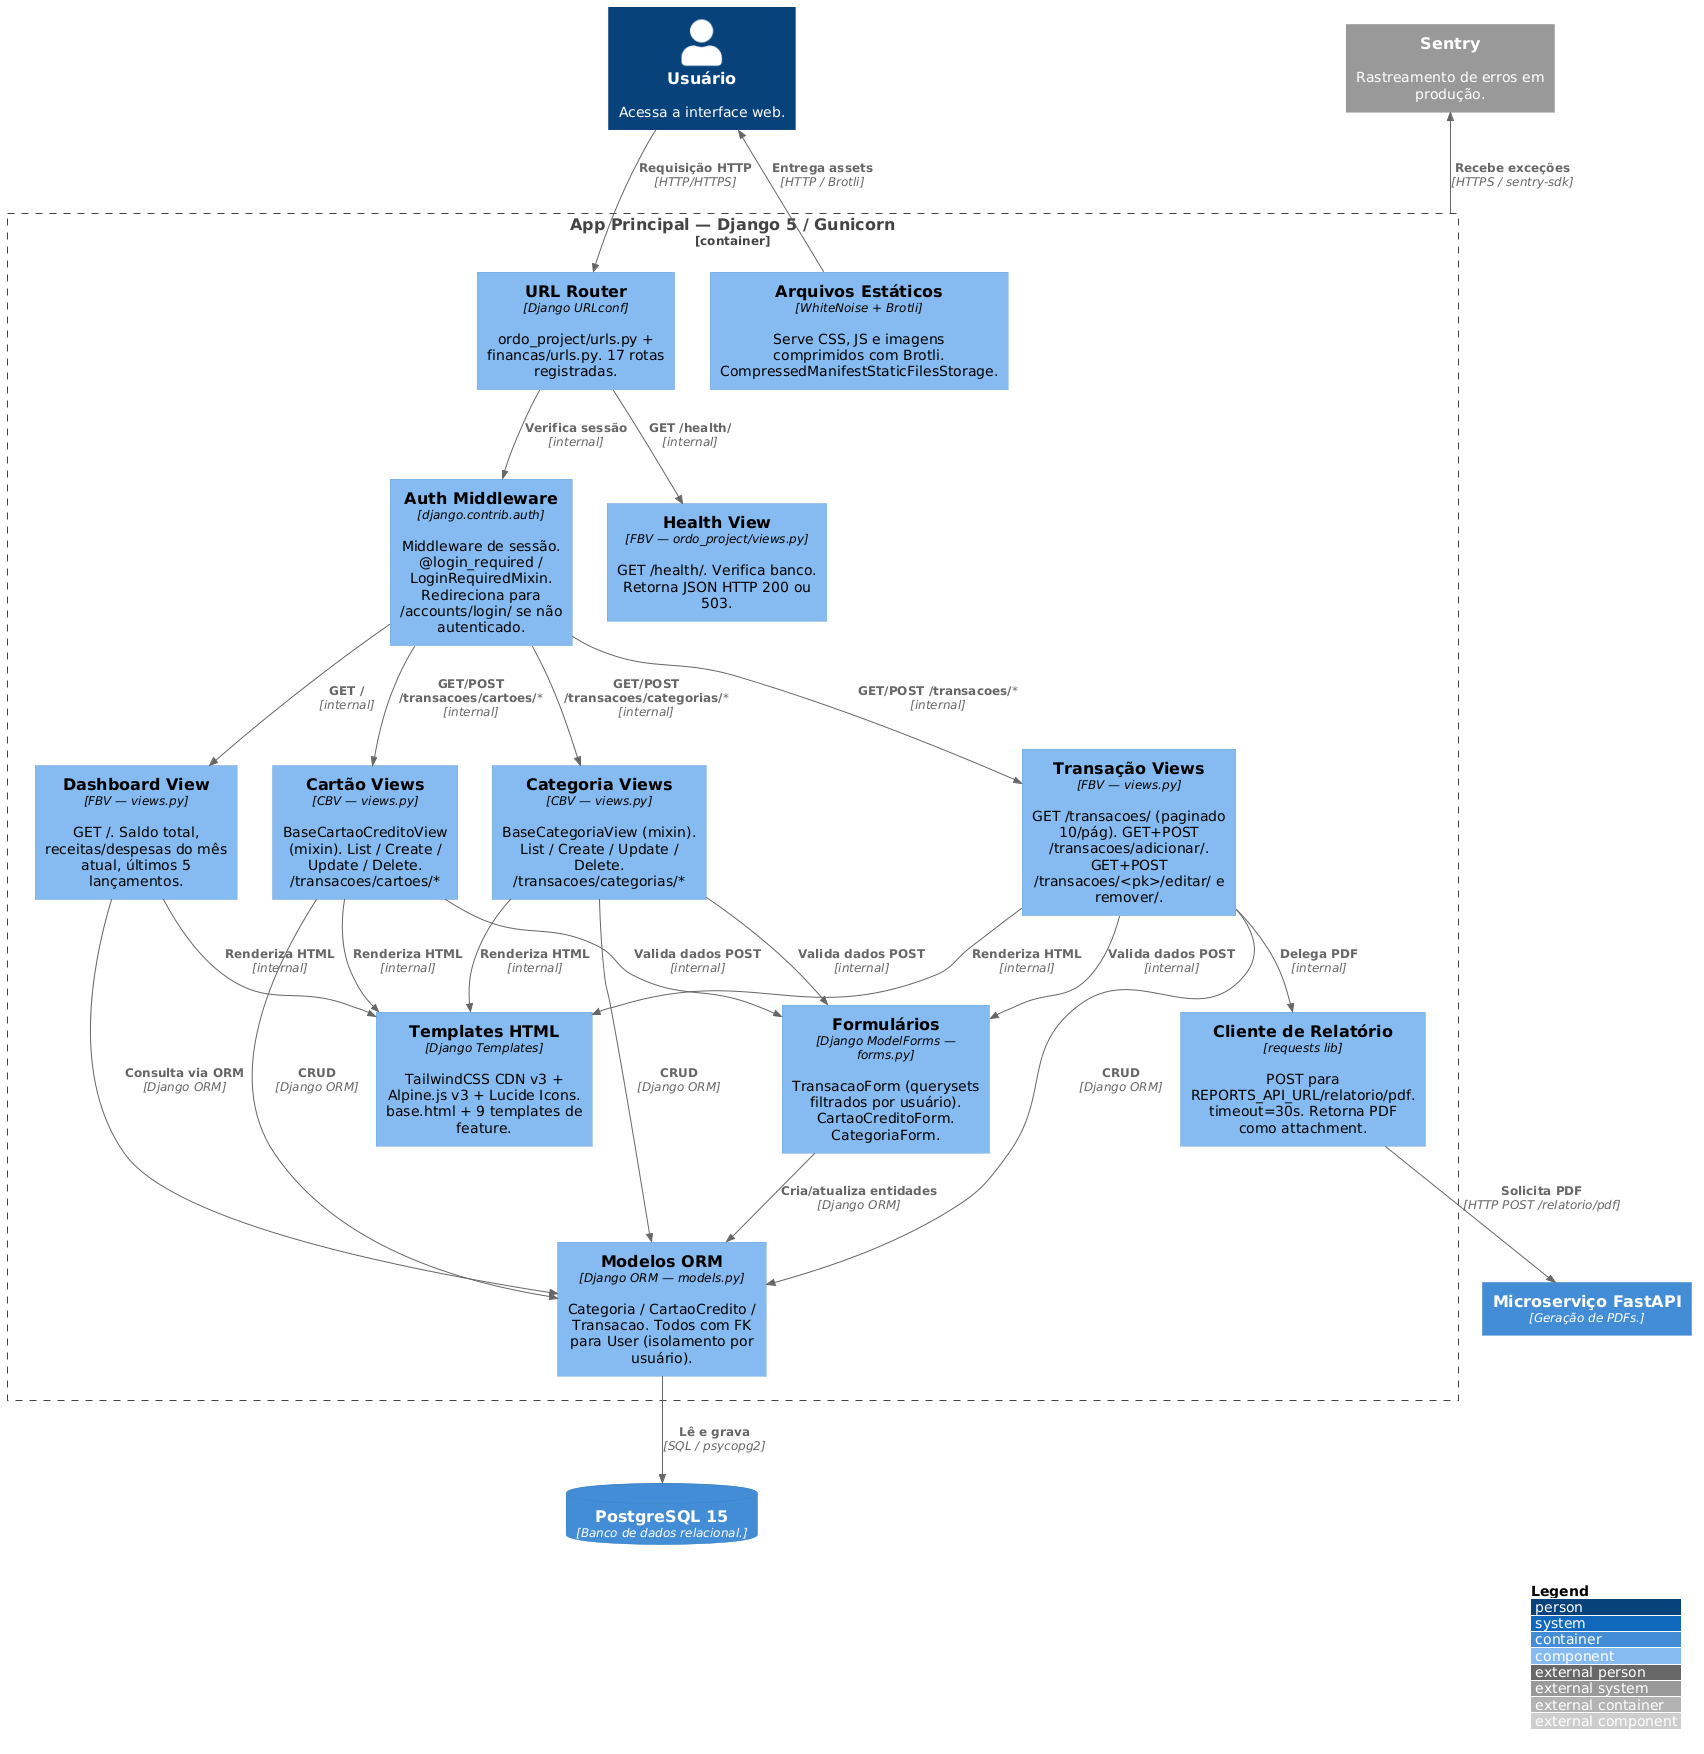

The diagram above was rendered by PlantUML. Its source (embedded in the PNG):
@startuml c3_componentes_django
!include https://raw.githubusercontent.com/plantuml-stdlib/C4-PlantUML/master/C4_Component.puml

Person(usuarioFinal, "Usuário", "Acessa a interface web.")
ContainerDb(db, "PostgreSQL 15", "Banco de dados relacional.")
Container(api, "Microserviço FastAPI", "Geração de PDFs.")
System_Ext(sentry, "Sentry", "Rastreamento de erros em produção.")

Container_Boundary(web, "App Principal — Django 5 / Gunicorn") {
  Component(urlRouter, "URL Router", "Django URLconf", "ordo_project/urls.py + financas/urls.py. 17 rotas registradas.")
  Component(authMiddleware, "Auth Middleware", "django.contrib.auth", "Middleware de sessão. @login_required / LoginRequiredMixin. Redireciona para /accounts/login/ se não autenticado.")
  Component(dashboardView, "Dashboard View", "FBV — views.py", "GET /. Saldo total, receitas/despesas do mês atual, últimos 5 lançamentos.")
  Component(transacaoViews, "Transação Views", "FBV — views.py", "GET /transacoes/ (paginado 10/pág). GET+POST /transacoes/adicionar/. GET+POST /transacoes/<pk>/editar/ e remover/.")
  Component(cartaoViews, "Cartão Views", "CBV — views.py", "BaseCartaoCreditoView (mixin). List / Create / Update / Delete. /transacoes/cartoes/*")
  Component(categoriaViews, "Categoria Views", "CBV — views.py", "BaseCategoriaView (mixin). List / Create / Update / Delete. /transacoes/categorias/*")
  Component(healthView, "Health View", "FBV — ordo_project/views.py", "GET /health/. Verifica banco. Retorna JSON HTTP 200 ou 503.")
  Component(forms, "Formulários", "Django ModelForms — forms.py", "TransacaoForm (querysets filtrados por usuário). CartaoCreditoForm. CategoriaForm.")
  Component(models, "Modelos ORM", "Django ORM — models.py", "Categoria / CartaoCredito / Transacao. Todos com FK para User (isolamento por usuário).")
  Component(templates, "Templates HTML", "Django Templates", "TailwindCSS CDN v3 + Alpine.js v3 + Lucide Icons. base.html + 9 templates de feature.")
  Component(reportClient, "Cliente de Relatório", "requests lib", "POST para REPORTS_API_URL/relatorio/pdf. timeout=30s. Retorna PDF como attachment.")
  Component(staticFiles, "Arquivos Estáticos", "WhiteNoise + Brotli", "Serve CSS, JS e imagens comprimidos com Brotli. CompressedManifestStaticFilesStorage.")
}

Rel(usuarioFinal, urlRouter, "Requisição HTTP", "HTTP/HTTPS")
Rel(urlRouter, authMiddleware, "Verifica sessão", "internal")
Rel(authMiddleware, dashboardView, "GET /", "internal")
Rel(authMiddleware, transacaoViews, "GET/POST /transacoes/*", "internal")
Rel(authMiddleware, cartaoViews, "GET/POST /transacoes/cartoes/*", "internal")
Rel(authMiddleware, categoriaViews, "GET/POST /transacoes/categorias/*", "internal")
Rel(urlRouter, healthView, "GET /health/", "internal")
Rel(transacaoViews, forms, "Valida dados POST", "internal")
Rel(cartaoViews, forms, "Valida dados POST", "internal")
Rel(categoriaViews, forms, "Valida dados POST", "internal")
Rel(dashboardView, models, "Consulta via ORM", "Django ORM")
Rel(transacaoViews, models, "CRUD", "Django ORM")
Rel(cartaoViews, models, "CRUD", "Django ORM")
Rel(categoriaViews, models, "CRUD", "Django ORM")
Rel(forms, models, "Cria/atualiza entidades", "Django ORM")
Rel(dashboardView, templates, "Renderiza HTML", "internal")
Rel(transacaoViews, templates, "Renderiza HTML", "internal")
Rel(cartaoViews, templates, "Renderiza HTML", "internal")
Rel(categoriaViews, templates, "Renderiza HTML", "internal")
Rel(transacaoViews, reportClient, "Delega PDF", "internal")
Rel(staticFiles, usuarioFinal, "Entrega assets", "HTTP / Brotli")
Rel(models, db, "Lê e grava", "SQL / psycopg2")
Rel(reportClient, api, "Solicita PDF", "HTTP POST /relatorio/pdf")
Rel_Back(sentry, web, "Recebe exceções", "HTTPS / sentry-sdk")

LAYOUT_WITH_LEGEND()
@enduml